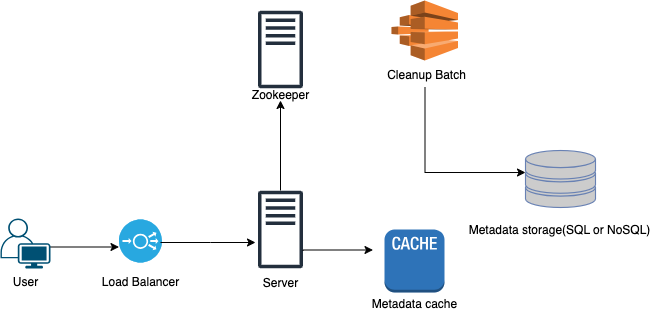

The diagram above was exported from draw.io. Its source (the exported page's mxGraphModel, read from the mxfile embedded in the PNG):
<mxGraphModel dx="794" dy="540" grid="1" gridSize="10" guides="1" tooltips="1" connect="1" arrows="1" fold="1" page="1" pageScale="1" pageWidth="827" pageHeight="1169" math="0" shadow="0">
  <root>
    <mxCell id="0" />
    <mxCell id="1" parent="0" />
    <mxCell id="D_jV_ZvVJkU1zCtAop03-5" style="edgeStyle=orthogonalEdgeStyle;rounded=0;orthogonalLoop=1;jettySize=auto;html=1;" edge="1" parent="1">
      <mxGeometry relative="1" as="geometry">
        <mxPoint x="560" y="160" as="targetPoint" />
        <mxPoint x="560" y="250" as="sourcePoint" />
      </mxGeometry>
    </mxCell>
    <mxCell id="D_jV_ZvVJkU1zCtAop03-7" value="Server" style="text;html=1;align=center;verticalAlign=middle;resizable=0;points=[];autosize=1;strokeColor=none;fillColor=none;" vertex="1" parent="1">
      <mxGeometry x="530" y="328" width="60" height="30" as="geometry" />
    </mxCell>
    <mxCell id="D_jV_ZvVJkU1zCtAop03-8" value="" style="group" vertex="1" connectable="0" parent="1">
      <mxGeometry x="370" y="279" width="100" height="78" as="geometry" />
    </mxCell>
    <mxCell id="D_jV_ZvVJkU1zCtAop03-9" value="" style="fillColor=#28A8E0;verticalLabelPosition=bottom;sketch=0;html=1;strokeColor=#ffffff;verticalAlign=top;align=center;points=[[0.145,0.145,0],[0.5,0,0],[0.855,0.145,0],[1,0.5,0],[0.855,0.855,0],[0.5,1,0],[0.145,0.855,0],[0,0.5,0]];pointerEvents=1;shape=mxgraph.cisco_safe.compositeIcon;bgIcon=ellipse;resIcon=mxgraph.cisco_safe.capability.load_balancer;" vertex="1" parent="D_jV_ZvVJkU1zCtAop03-8">
      <mxGeometry x="28.5" width="43" height="43" as="geometry" />
    </mxCell>
    <mxCell id="D_jV_ZvVJkU1zCtAop03-10" value="Load Balancer" style="text;html=1;align=center;verticalAlign=middle;resizable=0;points=[];autosize=1;strokeColor=none;fillColor=none;" vertex="1" parent="D_jV_ZvVJkU1zCtAop03-8">
      <mxGeometry y="48" width="100" height="30" as="geometry" />
    </mxCell>
    <mxCell id="D_jV_ZvVJkU1zCtAop03-12" value="" style="outlineConnect=0;dashed=0;verticalLabelPosition=bottom;verticalAlign=top;align=center;html=1;shape=mxgraph.aws3.batch;fillColor=#F58534;gradientColor=none;" vertex="1" parent="1">
      <mxGeometry x="671" y="60" width="66.5" height="60" as="geometry" />
    </mxCell>
    <mxCell id="D_jV_ZvVJkU1zCtAop03-13" style="edgeStyle=orthogonalEdgeStyle;rounded=0;orthogonalLoop=1;jettySize=auto;html=1;" edge="1" parent="1">
      <mxGeometry relative="1" as="geometry">
        <mxPoint x="440" y="302" as="sourcePoint" />
        <Array as="points">
          <mxPoint x="490" y="302" />
          <mxPoint x="490" y="302" />
        </Array>
        <mxPoint x="535" y="302" as="targetPoint" />
      </mxGeometry>
    </mxCell>
    <mxCell id="D_jV_ZvVJkU1zCtAop03-14" value="Cleanup Batch" style="text;html=1;align=center;verticalAlign=middle;resizable=0;points=[];autosize=1;strokeColor=none;fillColor=none;" vertex="1" parent="1">
      <mxGeometry x="656" y="120" width="100" height="30" as="geometry" />
    </mxCell>
    <mxCell id="D_jV_ZvVJkU1zCtAop03-15" style="edgeStyle=orthogonalEdgeStyle;rounded=0;orthogonalLoop=1;jettySize=auto;html=1;entryX=0;entryY=0.5;entryDx=0;entryDy=0;entryPerimeter=0;exitX=0.98;exitY=0.51;exitDx=0;exitDy=0;exitPerimeter=0;" edge="1" parent="1">
      <mxGeometry relative="1" as="geometry">
        <mxPoint x="329" y="309.5" as="sourcePoint" />
        <mxPoint x="398.5" y="306.5" as="targetPoint" />
        <Array as="points">
          <mxPoint x="329" y="306" />
        </Array>
      </mxGeometry>
    </mxCell>
    <mxCell id="D_jV_ZvVJkU1zCtAop03-16" value="Metadata cache" style="text;html=1;align=center;verticalAlign=middle;resizable=0;points=[];autosize=1;strokeColor=none;fillColor=none;" vertex="1" parent="1">
      <mxGeometry x="639" y="349" width="110" height="30" as="geometry" />
    </mxCell>
    <mxCell id="D_jV_ZvVJkU1zCtAop03-17" value="" style="outlineConnect=0;dashed=0;verticalLabelPosition=bottom;verticalAlign=top;align=center;html=1;shape=mxgraph.aws3.cache_node;fillColor=#2E73B8;gradientColor=none;" vertex="1" parent="1">
      <mxGeometry x="664" y="289" width="60" height="63" as="geometry" />
    </mxCell>
    <mxCell id="D_jV_ZvVJkU1zCtAop03-20" value="" style="fontColor=#0066CC;verticalAlign=top;verticalLabelPosition=bottom;labelPosition=center;align=center;html=1;outlineConnect=0;fillColor=#CCCCCC;strokeColor=#6881B3;gradientColor=none;gradientDirection=north;strokeWidth=2;shape=mxgraph.networks.storage;" vertex="1" parent="1">
      <mxGeometry x="805" y="210" width="70" height="57" as="geometry" />
    </mxCell>
    <mxCell id="D_jV_ZvVJkU1zCtAop03-21" value="Metadata storage(SQL or NoSQL)" style="text;html=1;align=center;verticalAlign=middle;resizable=0;points=[];autosize=1;strokeColor=none;fillColor=none;" vertex="1" parent="1">
      <mxGeometry x="734" y="275" width="210" height="30" as="geometry" />
    </mxCell>
    <mxCell id="D_jV_ZvVJkU1zCtAop03-26" style="edgeStyle=orthogonalEdgeStyle;rounded=0;orthogonalLoop=1;jettySize=auto;html=1;entryX=0;entryY=0.86;entryDx=0;entryDy=0;entryPerimeter=0;exitX=0.485;exitY=0.9;exitDx=0;exitDy=0;exitPerimeter=0;" edge="1" parent="1" source="D_jV_ZvVJkU1zCtAop03-14">
      <mxGeometry relative="1" as="geometry">
        <mxPoint x="689" y="162" as="sourcePoint" />
        <mxPoint x="805" y="232.01999999999998" as="targetPoint" />
        <Array as="points">
          <mxPoint x="705" y="232" />
        </Array>
      </mxGeometry>
    </mxCell>
    <mxCell id="D_jV_ZvVJkU1zCtAop03-36" value="" style="sketch=0;outlineConnect=0;fontColor=#232F3E;gradientColor=none;fillColor=#232F3D;strokeColor=none;dashed=0;verticalLabelPosition=bottom;verticalAlign=top;align=center;html=1;fontSize=12;fontStyle=0;aspect=fixed;pointerEvents=1;shape=mxgraph.aws4.traditional_server;" vertex="1" parent="1">
      <mxGeometry x="537.5" y="250" width="45" height="78" as="geometry" />
    </mxCell>
    <mxCell id="D_jV_ZvVJkU1zCtAop03-37" style="edgeStyle=orthogonalEdgeStyle;rounded=0;orthogonalLoop=1;jettySize=auto;html=1;" edge="1" parent="1">
      <mxGeometry relative="1" as="geometry">
        <mxPoint x="582.5" y="310.5" as="sourcePoint" />
        <mxPoint x="652.5" y="309.5" as="targetPoint" />
        <Array as="points">
          <mxPoint x="582.5" y="309.5" />
        </Array>
      </mxGeometry>
    </mxCell>
    <mxCell id="D_jV_ZvVJkU1zCtAop03-46" value="" style="sketch=0;outlineConnect=0;fontColor=#232F3E;gradientColor=none;fillColor=#232F3D;strokeColor=none;dashed=0;verticalLabelPosition=bottom;verticalAlign=top;align=center;html=1;fontSize=12;fontStyle=0;aspect=fixed;pointerEvents=1;shape=mxgraph.aws4.traditional_server;" vertex="1" parent="1">
      <mxGeometry x="537.5" y="70" width="45" height="78" as="geometry" />
    </mxCell>
    <mxCell id="D_jV_ZvVJkU1zCtAop03-48" value="Zookeeper" style="text;html=1;align=center;verticalAlign=middle;resizable=0;points=[];autosize=1;strokeColor=none;fillColor=none;" vertex="1" parent="1">
      <mxGeometry x="520" y="140" width="80" height="30" as="geometry" />
    </mxCell>
    <mxCell id="D_jV_ZvVJkU1zCtAop03-50" value="User" style="points=[[0.35,0,0],[0.98,0.51,0],[1,0.71,0],[0.67,1,0],[0,0.795,0],[0,0.65,0]];verticalLabelPosition=bottom;sketch=0;html=1;verticalAlign=top;aspect=fixed;align=center;pointerEvents=1;shape=mxgraph.cisco19.user;fillColor=#005073;strokeColor=none;" vertex="1" parent="1">
      <mxGeometry x="280" y="278" width="50" height="50" as="geometry" />
    </mxCell>
  </root>
</mxGraphModel>